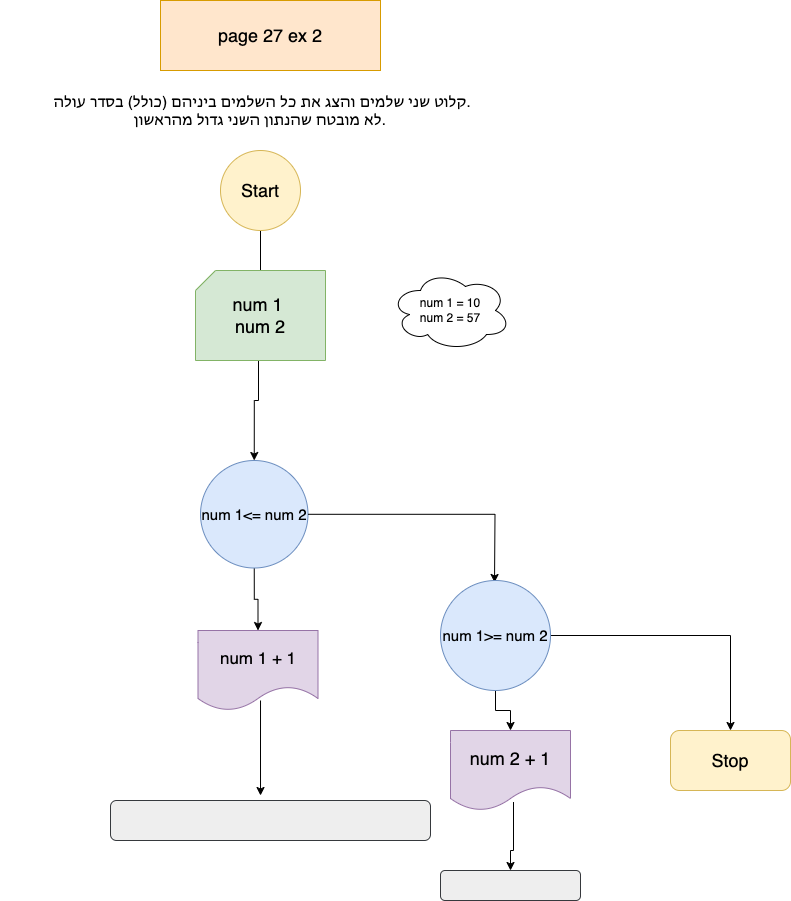

The diagram above was exported from draw.io. Its source (the exported page's mxGraphModel, read from the mxfile embedded in the PNG):
<mxGraphModel dx="954" dy="505" grid="1" gridSize="10" guides="1" tooltips="1" connect="1" arrows="1" fold="1" page="1" pageScale="1" pageWidth="827" pageHeight="1169" math="0" shadow="0">
  <root>
    <mxCell id="0" />
    <mxCell id="1" parent="0" />
    <mxCell id="OuGQ61c4N9JUQ8WCUUTB-1" value="page 27 ex 2" style="text;html=1;align=center;verticalAlign=middle;whiteSpace=wrap;rounded=0;fontSize=18;fillColor=#ffe6cc;strokeColor=#d79b00;" vertex="1" parent="1">
      <mxGeometry x="300" y="30" width="220" height="70" as="geometry" />
    </mxCell>
    <mxCell id="OuGQ61c4N9JUQ8WCUUTB-2" value="&amp;nbsp;קלוט שני שלמים והצג את כל השלמים ביניהם (כולל) בסדר עולה.&lt;br style=&quot;font-size: 15px;&quot;&gt;לא מובטח שהנתון השני גדול מהראשון." style="text;html=1;align=center;verticalAlign=middle;whiteSpace=wrap;rounded=0;fontSize=15;" vertex="1" parent="1">
      <mxGeometry x="140" y="110" width="520" height="60" as="geometry" />
    </mxCell>
    <mxCell id="OuGQ61c4N9JUQ8WCUUTB-6" value="" style="edgeStyle=orthogonalEdgeStyle;rounded=0;orthogonalLoop=1;jettySize=auto;html=1;" edge="1" parent="1" source="OuGQ61c4N9JUQ8WCUUTB-3" target="OuGQ61c4N9JUQ8WCUUTB-5">
      <mxGeometry relative="1" as="geometry" />
    </mxCell>
    <mxCell id="OuGQ61c4N9JUQ8WCUUTB-3" value="Start" style="ellipse;whiteSpace=wrap;html=1;aspect=fixed;fontSize=18;fillColor=#fff2cc;strokeColor=#d6b656;" vertex="1" parent="1">
      <mxGeometry x="360" y="180" width="80" height="80" as="geometry" />
    </mxCell>
    <mxCell id="OuGQ61c4N9JUQ8WCUUTB-22" value="" style="edgeStyle=orthogonalEdgeStyle;rounded=0;orthogonalLoop=1;jettySize=auto;html=1;" edge="1" parent="1" source="OuGQ61c4N9JUQ8WCUUTB-4" target="OuGQ61c4N9JUQ8WCUUTB-12">
      <mxGeometry relative="1" as="geometry">
        <Array as="points">
          <mxPoint x="398" y="430" />
        </Array>
      </mxGeometry>
    </mxCell>
    <mxCell id="OuGQ61c4N9JUQ8WCUUTB-4" value="" style="verticalLabelPosition=bottom;verticalAlign=top;html=1;shape=card;whiteSpace=wrap;size=20;arcSize=12;fillColor=#d5e8d4;strokeColor=#82b366;" vertex="1" parent="1">
      <mxGeometry x="335" y="300" width="130" height="90" as="geometry" />
    </mxCell>
    <mxCell id="OuGQ61c4N9JUQ8WCUUTB-5" value="num 1&amp;nbsp;&lt;div style=&quot;font-size: 18px;&quot;&gt;num 2&lt;/div&gt;" style="text;html=1;align=center;verticalAlign=middle;whiteSpace=wrap;rounded=0;fontSize=18;" vertex="1" parent="1">
      <mxGeometry x="370" y="330" width="60" height="30" as="geometry" />
    </mxCell>
    <mxCell id="OuGQ61c4N9JUQ8WCUUTB-7" value="num 1 = 10&lt;div&gt;num 2 = 57&lt;/div&gt;" style="ellipse;shape=cloud;whiteSpace=wrap;html=1;" vertex="1" parent="1">
      <mxGeometry x="530" y="300" width="120" height="80" as="geometry" />
    </mxCell>
    <mxCell id="OuGQ61c4N9JUQ8WCUUTB-19" value="" style="edgeStyle=orthogonalEdgeStyle;rounded=0;orthogonalLoop=1;jettySize=auto;html=1;" edge="1" parent="1" source="OuGQ61c4N9JUQ8WCUUTB-12" target="OuGQ61c4N9JUQ8WCUUTB-13">
      <mxGeometry relative="1" as="geometry" />
    </mxCell>
    <mxCell id="OuGQ61c4N9JUQ8WCUUTB-12" value="&lt;font style=&quot;font-size: 15px;&quot;&gt;num 1&amp;lt;= num 2&lt;/font&gt;" style="ellipse;whiteSpace=wrap;html=1;aspect=fixed;fillColor=#dae8fc;strokeColor=#6c8ebf;" vertex="1" parent="1">
      <mxGeometry x="340" y="490" width="107.5" height="107.5" as="geometry" />
    </mxCell>
    <mxCell id="OuGQ61c4N9JUQ8WCUUTB-20" value="" style="edgeStyle=orthogonalEdgeStyle;rounded=0;orthogonalLoop=1;jettySize=auto;html=1;exitX=0.521;exitY=0.875;exitDx=0;exitDy=0;exitPerimeter=0;" edge="1" parent="1" source="OuGQ61c4N9JUQ8WCUUTB-13">
      <mxGeometry relative="1" as="geometry">
        <mxPoint x="400.02" y="825" as="targetPoint" />
      </mxGeometry>
    </mxCell>
    <mxCell id="OuGQ61c4N9JUQ8WCUUTB-13" value="&lt;font style=&quot;font-size: 17px;&quot;&gt;num 1 + 1&lt;/font&gt;" style="shape=document;whiteSpace=wrap;html=1;boundedLbl=1;fillColor=#e1d5e7;strokeColor=#9673a6;" vertex="1" parent="1">
      <mxGeometry x="337.5" y="660" width="120" height="80" as="geometry" />
    </mxCell>
    <mxCell id="OuGQ61c4N9JUQ8WCUUTB-23" style="edgeStyle=orthogonalEdgeStyle;rounded=0;orthogonalLoop=1;jettySize=auto;html=1;entryX=0.582;entryY=0.018;entryDx=0;entryDy=0;entryPerimeter=0;" edge="1" parent="1" source="OuGQ61c4N9JUQ8WCUUTB-12">
      <mxGeometry relative="1" as="geometry">
        <mxPoint x="634.02" y="611.98" as="targetPoint" />
      </mxGeometry>
    </mxCell>
    <mxCell id="OuGQ61c4N9JUQ8WCUUTB-24" value="" style="rounded=1;whiteSpace=wrap;html=1;fillColor=#eeeeee;strokeColor=#36393d;" vertex="1" parent="1">
      <mxGeometry x="250" y="830" width="320" height="40" as="geometry" />
    </mxCell>
    <mxCell id="OuGQ61c4N9JUQ8WCUUTB-30" value="" style="edgeStyle=orthogonalEdgeStyle;rounded=0;orthogonalLoop=1;jettySize=auto;html=1;exitX=0.525;exitY=0.894;exitDx=0;exitDy=0;exitPerimeter=0;" edge="1" parent="1" source="OuGQ61c4N9JUQ8WCUUTB-26" target="OuGQ61c4N9JUQ8WCUUTB-29">
      <mxGeometry relative="1" as="geometry">
        <Array as="points">
          <mxPoint x="653" y="880" />
          <mxPoint x="650" y="880" />
        </Array>
      </mxGeometry>
    </mxCell>
    <mxCell id="OuGQ61c4N9JUQ8WCUUTB-26" value="&lt;font style=&quot;font-size: 18px;&quot;&gt;num 2 + 1&lt;/font&gt;" style="shape=document;whiteSpace=wrap;html=1;boundedLbl=1;fillColor=#e1d5e7;strokeColor=#9673a6;" vertex="1" parent="1">
      <mxGeometry x="590" y="760" width="120" height="80" as="geometry" />
    </mxCell>
    <mxCell id="OuGQ61c4N9JUQ8WCUUTB-28" value="" style="edgeStyle=orthogonalEdgeStyle;rounded=0;orthogonalLoop=1;jettySize=auto;html=1;" edge="1" parent="1" source="OuGQ61c4N9JUQ8WCUUTB-27" target="OuGQ61c4N9JUQ8WCUUTB-26">
      <mxGeometry relative="1" as="geometry" />
    </mxCell>
    <mxCell id="OuGQ61c4N9JUQ8WCUUTB-32" style="edgeStyle=orthogonalEdgeStyle;rounded=0;orthogonalLoop=1;jettySize=auto;html=1;entryX=0.5;entryY=0;entryDx=0;entryDy=0;" edge="1" parent="1" source="OuGQ61c4N9JUQ8WCUUTB-27" target="OuGQ61c4N9JUQ8WCUUTB-31">
      <mxGeometry relative="1" as="geometry" />
    </mxCell>
    <mxCell id="OuGQ61c4N9JUQ8WCUUTB-27" value="&lt;font style=&quot;font-size: 15px;&quot;&gt;num 1&amp;gt;= num 2&lt;/font&gt;" style="ellipse;whiteSpace=wrap;html=1;aspect=fixed;fillColor=#dae8fc;strokeColor=#6c8ebf;" vertex="1" parent="1">
      <mxGeometry x="580" y="610" width="110" height="110" as="geometry" />
    </mxCell>
    <mxCell id="OuGQ61c4N9JUQ8WCUUTB-29" value="" style="rounded=1;whiteSpace=wrap;html=1;fillColor=#eeeeee;strokeColor=#36393d;" vertex="1" parent="1">
      <mxGeometry x="580" y="900" width="140" height="30" as="geometry" />
    </mxCell>
    <mxCell id="OuGQ61c4N9JUQ8WCUUTB-31" value="&lt;font style=&quot;font-size: 18px;&quot;&gt;Stop&lt;/font&gt;" style="rounded=1;whiteSpace=wrap;html=1;fillColor=#fff2cc;strokeColor=#d6b656;" vertex="1" parent="1">
      <mxGeometry x="810" y="760" width="120" height="60" as="geometry" />
    </mxCell>
  </root>
</mxGraphModel>